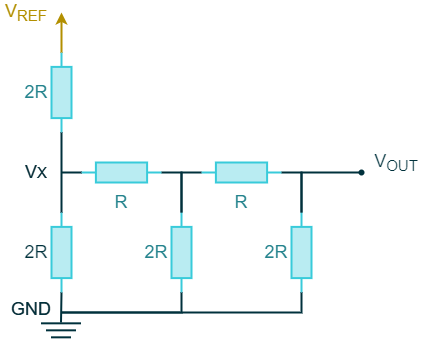

The diagram above was exported from draw.io. Its source (the exported page's mxGraphModel, read from the mxfile embedded in the PNG):
<mxGraphModel dx="517" dy="384" grid="1" gridSize="10" guides="1" tooltips="1" connect="0" arrows="0" fold="1" page="1" pageScale="1" pageWidth="827" pageHeight="1169" math="0" shadow="0">
  <root>
    <mxCell id="0" />
    <mxCell id="1" parent="0" />
    <mxCell id="caJ640uCIL7vvjgGnza4-61" value="" style="pointerEvents=1;verticalLabelPosition=bottom;shadow=0;dashed=0;align=center;html=1;verticalAlign=top;shape=mxgraph.electrical.resistors.resistor_1;strokeColor=#38CBDA;strokeWidth=2;fillColor=#B9ECF2;fontFamily=Arial;fontSize=12;fontColor=#24838D;direction=south;" parent="1" vertex="1">
      <mxGeometry x="290" y="520" width="20" height="80" as="geometry" />
    </mxCell>
    <mxCell id="caJ640uCIL7vvjgGnza4-3" value="" style="endArrow=none;html=1;strokeWidth=2;fillColor=#00313C;fontFamily=Arial;fontSize=20;fontColor=#4DB182;labelBackgroundColor=none;verticalAlign=top;align=left;strokeColor=#00313C;" parent="1" edge="1">
      <mxGeometry x="259.5" y="631.5500000000001" width="100" height="100" as="geometry">
        <mxPoint x="279.5" y="630.83" as="sourcePoint" />
        <mxPoint x="319.5" y="630.83" as="targetPoint" />
        <mxPoint as="offset" />
        <Array as="points" />
      </mxGeometry>
    </mxCell>
    <mxCell id="caJ640uCIL7vvjgGnza4-4" value="" style="endArrow=none;html=1;strokeWidth=2;fillColor=#00313C;fontFamily=Arial;fontSize=20;fontColor=#4DB182;labelBackgroundColor=none;verticalAlign=top;align=left;strokeColor=#00313C;" parent="1" edge="1">
      <mxGeometry x="259.5" y="623.5500000000001" width="100" height="100" as="geometry">
        <mxPoint x="284.5" y="637.83" as="sourcePoint" />
        <mxPoint x="314.5" y="637.83" as="targetPoint" />
        <mxPoint as="offset" />
        <Array as="points" />
      </mxGeometry>
    </mxCell>
    <mxCell id="caJ640uCIL7vvjgGnza4-5" value="" style="endArrow=none;html=1;strokeWidth=2;fillColor=#00313C;fontFamily=Arial;fontSize=20;fontColor=#4DB182;labelBackgroundColor=none;verticalAlign=top;align=left;strokeColor=#00313C;" parent="1" edge="1">
      <mxGeometry x="264.5" y="615.3900000000002" width="100" height="100" as="geometry">
        <mxPoint x="289.5" y="644.83" as="sourcePoint" />
        <mxPoint x="309.5" y="644.83" as="targetPoint" />
        <mxPoint as="offset" />
      </mxGeometry>
    </mxCell>
    <mxCell id="caJ640uCIL7vvjgGnza4-22" value="" style="pointerEvents=1;verticalLabelPosition=bottom;shadow=0;dashed=0;align=center;html=1;verticalAlign=top;shape=mxgraph.electrical.resistors.resistor_1;strokeColor=#38CBDA;strokeWidth=2;fillColor=#B9ECF2;fontFamily=Arial;fontSize=12;fontColor=#24838D;direction=north;" parent="1" vertex="1">
      <mxGeometry x="290" y="360" width="20" height="80" as="geometry" />
    </mxCell>
    <mxCell id="caJ640uCIL7vvjgGnza4-24" value="" style="endArrow=none;html=1;strokeColor=#00313C;strokeWidth=2;fillColor=#00313C;fontFamily=Arial;fontSize=20;fontColor=#101820;entryX=1;entryY=0.5;entryDx=0;entryDy=0;entryPerimeter=0;rounded=0;" parent="1" target="caJ640uCIL7vvjgGnza4-61" edge="1">
      <mxGeometry width="50" height="50" as="geometry">
        <mxPoint x="299.5" y="630" as="sourcePoint" />
        <mxPoint x="299.5" y="580" as="targetPoint" />
      </mxGeometry>
    </mxCell>
    <mxCell id="caJ640uCIL7vvjgGnza4-46" value="&lt;font style=&quot;font-size: 18px;&quot;&gt;GND&lt;/font&gt;" style="rounded=0;whiteSpace=wrap;html=1;strokeWidth=2;fontFamily=Arial;fontSize=18;fillColor=none;strokeColor=none;fontColor=#101820;" parent="1" vertex="1">
      <mxGeometry x="249.5" y="607" width="40" height="20" as="geometry" />
    </mxCell>
    <mxCell id="caJ640uCIL7vvjgGnza4-48" value="2R" style="rounded=0;whiteSpace=wrap;html=1;strokeWidth=2;fontFamily=Arial;fontSize=18;fillColor=none;strokeColor=none;fontColor=#00313C;" parent="1" vertex="1">
      <mxGeometry x="260" y="550" width="30" height="20" as="geometry" />
    </mxCell>
    <mxCell id="caJ640uCIL7vvjgGnza4-60" value="" style="pointerEvents=1;verticalLabelPosition=bottom;shadow=0;dashed=0;align=center;html=1;verticalAlign=top;shape=mxgraph.electrical.resistors.resistor_1;strokeColor=#38CBDA;strokeWidth=2;fillColor=#B9ECF2;fontFamily=Arial;fontSize=12;fontColor=#24838D;direction=west;" parent="1" vertex="1">
      <mxGeometry x="320" y="470" width="80" height="20" as="geometry" />
    </mxCell>
    <mxCell id="caJ640uCIL7vvjgGnza4-64" value="" style="pointerEvents=1;verticalLabelPosition=bottom;shadow=0;dashed=0;align=center;html=1;verticalAlign=top;shape=mxgraph.electrical.resistors.resistor_1;strokeColor=#38CBDA;strokeWidth=2;fillColor=#B9ECF2;fontFamily=Arial;fontSize=12;fontColor=#24838D;direction=south;" parent="1" vertex="1">
      <mxGeometry x="410" y="520" width="20" height="80" as="geometry" />
    </mxCell>
    <mxCell id="caJ640uCIL7vvjgGnza4-65" value="" style="pointerEvents=1;verticalLabelPosition=bottom;shadow=0;dashed=0;align=center;html=1;verticalAlign=top;shape=mxgraph.electrical.resistors.resistor_1;strokeColor=#38CBDA;strokeWidth=2;fillColor=#B9ECF2;fontFamily=Arial;fontSize=12;fontColor=#24838D;direction=west;" parent="1" vertex="1">
      <mxGeometry x="440" y="470" width="80" height="20" as="geometry" />
    </mxCell>
    <mxCell id="caJ640uCIL7vvjgGnza4-66" value="" style="pointerEvents=1;verticalLabelPosition=bottom;shadow=0;dashed=0;align=center;html=1;verticalAlign=top;shape=mxgraph.electrical.resistors.resistor_1;strokeColor=#38CBDA;strokeWidth=2;fillColor=#B9ECF2;fontFamily=Arial;fontSize=12;fontColor=#24838D;direction=south;" parent="1" vertex="1">
      <mxGeometry x="530" y="520" width="20" height="80" as="geometry" />
    </mxCell>
    <mxCell id="caJ640uCIL7vvjgGnza4-68" value="R" style="rounded=0;whiteSpace=wrap;html=1;strokeWidth=2;fontFamily=Arial;fontSize=18;fillColor=none;strokeColor=none;fontColor=#24838D;" parent="1" vertex="1">
      <mxGeometry x="345" y="500" width="30" height="20" as="geometry" />
    </mxCell>
    <mxCell id="caJ640uCIL7vvjgGnza4-70" value="R" style="rounded=0;whiteSpace=wrap;html=1;strokeWidth=2;fontFamily=Arial;fontSize=18;fillColor=none;strokeColor=none;fontColor=#24838D;" parent="1" vertex="1">
      <mxGeometry x="465" y="500" width="30" height="20" as="geometry" />
    </mxCell>
    <mxCell id="caJ640uCIL7vvjgGnza4-72" value="" style="endArrow=none;html=1;strokeColor=#00313C;strokeWidth=2;fillColor=#00313C;fontFamily=Arial;fontSize=18;fontColor=#101820;entryX=0;entryY=0.5;entryDx=0;entryDy=0;entryPerimeter=0;rounded=0;exitX=0;exitY=0.5;exitDx=0;exitDy=0;exitPerimeter=0;" parent="1" source="caJ640uCIL7vvjgGnza4-22" target="caJ640uCIL7vvjgGnza4-61" edge="1">
      <mxGeometry width="50" height="50" relative="1" as="geometry">
        <mxPoint x="190" y="580" as="sourcePoint" />
        <mxPoint x="390" y="440" as="targetPoint" />
      </mxGeometry>
    </mxCell>
    <mxCell id="caJ640uCIL7vvjgGnza4-73" value="" style="endArrow=none;html=1;strokeColor=#00313C;strokeWidth=2;fillColor=#00313C;fontFamily=Arial;fontSize=18;fontColor=#101820;entryX=0;entryY=0.5;entryDx=0;entryDy=0;entryPerimeter=0;rounded=0;exitX=0;exitY=0.5;exitDx=0;exitDy=0;exitPerimeter=0;" parent="1" source="caJ640uCIL7vvjgGnza4-64" target="caJ640uCIL7vvjgGnza4-60" edge="1">
      <mxGeometry width="50" height="50" relative="1" as="geometry">
        <mxPoint x="420" y="520" as="sourcePoint" />
        <mxPoint x="393" y="519.41" as="targetPoint" />
        <Array as="points">
          <mxPoint x="420" y="480" />
        </Array>
      </mxGeometry>
    </mxCell>
    <mxCell id="caJ640uCIL7vvjgGnza4-74" value="" style="endArrow=none;html=1;strokeColor=#00313C;strokeWidth=2;fillColor=#00313C;fontFamily=Arial;fontSize=18;fontColor=#101820;exitX=1;exitY=0.5;exitDx=0;exitDy=0;exitPerimeter=0;rounded=0;" parent="1" source="caJ640uCIL7vvjgGnza4-60" edge="1">
      <mxGeometry width="50" height="50" relative="1" as="geometry">
        <mxPoint x="340" y="490" as="sourcePoint" />
        <mxPoint x="300" y="480" as="targetPoint" />
        <Array as="points">
          <mxPoint x="300" y="480" />
        </Array>
      </mxGeometry>
    </mxCell>
    <mxCell id="caJ640uCIL7vvjgGnza4-75" value="" style="endArrow=none;html=1;strokeColor=#00313C;strokeWidth=2;fillColor=#00313C;fontFamily=Arial;fontSize=18;fontColor=#101820;entryX=1;entryY=0.5;entryDx=0;entryDy=0;entryPerimeter=0;rounded=0;exitX=0;exitY=0.5;exitDx=0;exitDy=0;exitPerimeter=0;" parent="1" source="caJ640uCIL7vvjgGnza4-64" target="caJ640uCIL7vvjgGnza4-65" edge="1">
      <mxGeometry width="50" height="50" relative="1" as="geometry">
        <mxPoint x="420" y="520" as="sourcePoint" />
        <mxPoint x="360" y="480" as="targetPoint" />
        <Array as="points">
          <mxPoint x="420" y="480" />
        </Array>
      </mxGeometry>
    </mxCell>
    <mxCell id="caJ640uCIL7vvjgGnza4-76" value="" style="endArrow=none;html=1;strokeColor=#00313C;strokeWidth=2;fillColor=#00313C;fontFamily=Arial;fontSize=18;fontColor=#101820;exitX=0;exitY=0.5;exitDx=0;exitDy=0;exitPerimeter=0;rounded=0;entryX=0;entryY=0.5;entryDx=0;entryDy=0;entryPerimeter=0;" parent="1" source="caJ640uCIL7vvjgGnza4-65" target="caJ640uCIL7vvjgGnza4-66" edge="1">
      <mxGeometry width="50" height="50" relative="1" as="geometry">
        <mxPoint x="530" y="490" as="sourcePoint" />
        <mxPoint x="500" y="540" as="targetPoint" />
        <Array as="points">
          <mxPoint x="540" y="480" />
        </Array>
      </mxGeometry>
    </mxCell>
    <mxCell id="caJ640uCIL7vvjgGnza4-77" value="" style="endArrow=oval;html=1;strokeColor=#00313C;strokeWidth=2;fillColor=#00313C;fontFamily=Arial;fontSize=18;fontColor=#101820;rounded=0;endSize=4;startSize=4;endFill=1;exitX=0;exitY=0.5;exitDx=0;exitDy=0;exitPerimeter=0;" parent="1" source="caJ640uCIL7vvjgGnza4-66" edge="1">
      <mxGeometry width="50" height="50" relative="1" as="geometry">
        <mxPoint x="570" y="520" as="sourcePoint" />
        <mxPoint x="600" y="480" as="targetPoint" />
        <Array as="points">
          <mxPoint x="540" y="480" />
        </Array>
      </mxGeometry>
    </mxCell>
    <mxCell id="caJ640uCIL7vvjgGnza4-79" value="2R" style="rounded=0;whiteSpace=wrap;html=1;strokeWidth=2;fontFamily=Arial;fontSize=18;fillColor=none;strokeColor=none;fontColor=#24838D;" parent="1" vertex="1">
      <mxGeometry x="500" y="550" width="30" height="20" as="geometry" />
    </mxCell>
    <mxCell id="caJ640uCIL7vvjgGnza4-81" value="2R" style="rounded=0;whiteSpace=wrap;html=1;strokeWidth=2;fontFamily=Arial;fontSize=18;fillColor=none;strokeColor=none;fontColor=#24838D;" parent="1" vertex="1">
      <mxGeometry x="260" y="390" width="30" height="20" as="geometry" />
    </mxCell>
    <mxCell id="caJ640uCIL7vvjgGnza4-82" value="2R" style="rounded=0;whiteSpace=wrap;html=1;strokeWidth=2;fontFamily=Arial;fontSize=18;fillColor=none;strokeColor=none;fontColor=#24838D;" parent="1" vertex="1">
      <mxGeometry x="379.5" y="550" width="30" height="20" as="geometry" />
    </mxCell>
    <mxCell id="caJ640uCIL7vvjgGnza4-84" value="&lt;font style=&quot;font-size: 18px&quot;&gt;V&lt;sub&gt;REF&lt;/sub&gt;&lt;/font&gt;" style="rounded=0;whiteSpace=wrap;html=1;strokeWidth=2;fontFamily=Arial;fontSize=18;fillColor=none;strokeColor=none;fontColor=#B28F00;" parent="1" vertex="1">
      <mxGeometry x="240" y="310" width="50" height="20" as="geometry" />
    </mxCell>
    <mxCell id="1TzgDV1jEl7R_hG461u7-4" value="" style="endArrow=classic;html=1;strokeColor=#B28F00;strokeWidth=2;fillColor=none;fontFamily=Arial;fontSize=20;fontColor=#101820;exitX=1;exitY=0.5;exitDx=0;exitDy=0;exitPerimeter=0;" parent="1" source="caJ640uCIL7vvjgGnza4-22" edge="1">
      <mxGeometry width="50" height="50" relative="1" as="geometry">
        <mxPoint x="560" y="490" as="sourcePoint" />
        <mxPoint x="300" y="320" as="targetPoint" />
      </mxGeometry>
    </mxCell>
    <mxCell id="1TzgDV1jEl7R_hG461u7-5" value="&lt;font style=&quot;font-size: 18px&quot;&gt;V&lt;sub&gt;OUT&lt;/sub&gt;&lt;/font&gt;" style="rounded=0;whiteSpace=wrap;html=1;strokeWidth=2;fontFamily=Arial;fontSize=18;fillColor=none;strokeColor=none;fontColor=#00313C;" parent="1" vertex="1">
      <mxGeometry x="610" y="460" width="50" height="20" as="geometry" />
    </mxCell>
    <mxCell id="1TzgDV1jEl7R_hG461u7-6" value="" style="endArrow=none;html=1;strokeColor=#00313C;strokeWidth=2;fillColor=#00313C;fontFamily=Arial;fontSize=20;fontColor=#0067B9;rounded=0;" parent="1" edge="1">
      <mxGeometry width="50" height="50" relative="1" as="geometry">
        <mxPoint x="299.5" y="620" as="sourcePoint" />
        <mxPoint x="540" y="600" as="targetPoint" />
        <Array as="points">
          <mxPoint x="540" y="620" />
        </Array>
      </mxGeometry>
    </mxCell>
    <mxCell id="pXX-v4R6sVcRZiu_S4m3-3" value="" style="endArrow=none;html=1;strokeColor=#00313C;strokeWidth=2;fillColor=#00313C;fontFamily=Arial;fontSize=20;fontColor=#101820;rounded=0;" parent="1" edge="1">
      <mxGeometry width="50" height="50" relative="1" as="geometry">
        <mxPoint x="299.5" y="620" as="sourcePoint" />
        <mxPoint x="420" y="600" as="targetPoint" />
        <Array as="points">
          <mxPoint x="420" y="620" />
        </Array>
      </mxGeometry>
    </mxCell>
    <mxCell id="a19KA3581E1b3TlPz01d-2" value="&lt;font style=&quot;font-size: 18px&quot;&gt;V&lt;/font&gt;&lt;font style=&quot;font-size: 15px&quot;&gt;X&lt;/font&gt;" style="rounded=0;whiteSpace=wrap;html=1;strokeWidth=2;fontFamily=Arial;fontSize=18;fillColor=none;strokeColor=none;fontColor=#101820;" parent="1" vertex="1">
      <mxGeometry x="260" y="470" width="29.5" height="20" as="geometry" />
    </mxCell>
    <mxCell id="s6h4WnsUjP0u2z6velrf-1" value="&lt;font style=&quot;font-size: 18px;&quot;&gt;GND&lt;/font&gt;" style="rounded=0;whiteSpace=wrap;html=1;strokeWidth=2;fontFamily=Arial;fontSize=18;fillColor=none;strokeColor=none;fontColor=#00313C;" vertex="1" parent="1">
      <mxGeometry x="250" y="607" width="40" height="20" as="geometry" />
    </mxCell>
    <mxCell id="s6h4WnsUjP0u2z6velrf-2" value="&lt;font style=&quot;font-size: 18px&quot;&gt;V&lt;/font&gt;&lt;font style=&quot;font-size: 15px&quot;&gt;X&lt;/font&gt;" style="rounded=0;whiteSpace=wrap;html=1;strokeWidth=2;fontFamily=Arial;fontSize=18;fillColor=none;strokeColor=none;fontColor=#00313C;fontStyle=0" vertex="1" parent="1">
      <mxGeometry x="260.5" y="470" width="29.5" height="20" as="geometry" />
    </mxCell>
  </root>
</mxGraphModel>